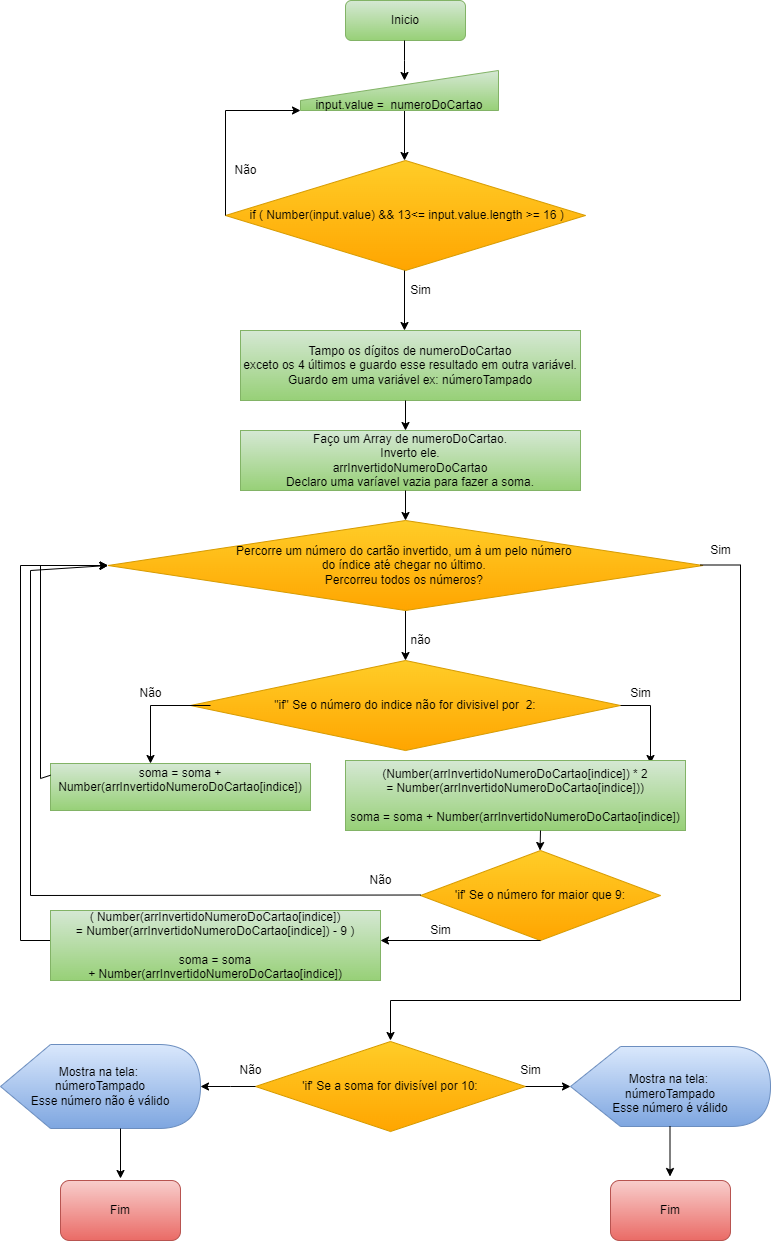

The diagram above was exported from draw.io. Its source (the exported page's mxGraphModel, read from the mxfile embedded in the PNG):
<mxGraphModel dx="827" dy="483" grid="1" gridSize="10" guides="1" tooltips="1" connect="1" arrows="1" fold="1" page="1" pageScale="1" pageWidth="1169" pageHeight="1654" math="0" shadow="0">
  <root>
    <mxCell id="0" />
    <mxCell id="1" parent="0" />
    <mxCell id="GS-80JNQ4DCOSCMBK5Mv-2" value="Inicio" style="rounded=1;whiteSpace=wrap;html=1;fillColor=#d5e8d4;strokeColor=#82b366;gradientColor=#97d077;" parent="1" vertex="1">
      <mxGeometry x="525" y="40" width="120" height="40" as="geometry" />
    </mxCell>
    <mxCell id="GS-80JNQ4DCOSCMBK5Mv-3" value="" style="endArrow=classic;html=1;rounded=0;" parent="1" edge="1">
      <mxGeometry width="50" height="50" relative="1" as="geometry">
        <mxPoint x="584" y="80" as="sourcePoint" />
        <mxPoint x="584" y="120" as="targetPoint" />
        <Array as="points">
          <mxPoint x="584" y="100" />
        </Array>
      </mxGeometry>
    </mxCell>
    <mxCell id="GS-80JNQ4DCOSCMBK5Mv-6" value="" style="endArrow=classic;html=1;rounded=0;" parent="1" edge="1">
      <mxGeometry width="50" height="50" relative="1" as="geometry">
        <mxPoint x="584" y="160" as="sourcePoint" />
        <mxPoint x="584" y="200" as="targetPoint" />
        <Array as="points">
          <mxPoint x="584" y="150" />
        </Array>
      </mxGeometry>
    </mxCell>
    <mxCell id="GS-80JNQ4DCOSCMBK5Mv-13" value="&amp;nbsp;if ( Number(input.value) &amp;amp;&amp;amp; 13&amp;lt;= input.value.length &amp;gt;= 16 )" style="rhombus;whiteSpace=wrap;html=1;fillColor=#ffcd28;gradientColor=#ffa500;strokeColor=#d79b00;" parent="1" vertex="1">
      <mxGeometry x="405" y="200" width="360" height="110" as="geometry" />
    </mxCell>
    <mxCell id="shF_ry_423zCxUvVRMLP-2" value="&lt;br&gt;&lt;br&gt;input.value =&amp;nbsp; numeroDoCartao" style="shape=manualInput;whiteSpace=wrap;html=1;gradientColor=#97d077;fillColor=#d5e8d4;strokeColor=#82b366;" vertex="1" parent="1">
      <mxGeometry x="480" y="110" width="198" height="40" as="geometry" />
    </mxCell>
    <mxCell id="shF_ry_423zCxUvVRMLP-3" value="" style="edgeStyle=segmentEdgeStyle;endArrow=classic;html=1;rounded=0;exitX=0;exitY=0.5;exitDx=0;exitDy=0;entryX=0;entryY=1;entryDx=0;entryDy=0;" edge="1" parent="1" source="GS-80JNQ4DCOSCMBK5Mv-13" target="shF_ry_423zCxUvVRMLP-2">
      <mxGeometry width="50" height="50" relative="1" as="geometry">
        <mxPoint x="260" y="260" as="sourcePoint" />
        <mxPoint x="310" y="210" as="targetPoint" />
        <Array as="points">
          <mxPoint x="405" y="150" />
        </Array>
      </mxGeometry>
    </mxCell>
    <mxCell id="shF_ry_423zCxUvVRMLP-4" value="Não" style="text;html=1;align=center;verticalAlign=middle;resizable=0;points=[];autosize=1;strokeColor=none;fillColor=none;" vertex="1" parent="1">
      <mxGeometry x="405" y="200" width="40" height="20" as="geometry" />
    </mxCell>
    <mxCell id="shF_ry_423zCxUvVRMLP-5" value="" style="endArrow=classic;html=1;rounded=0;" edge="1" parent="1">
      <mxGeometry width="50" height="50" relative="1" as="geometry">
        <mxPoint x="584" y="310" as="sourcePoint" />
        <mxPoint x="584" y="370" as="targetPoint" />
        <Array as="points" />
      </mxGeometry>
    </mxCell>
    <mxCell id="shF_ry_423zCxUvVRMLP-6" value="&lt;span&gt;Tampo os dígitos de numeroDoCartao&lt;/span&gt;&lt;br&gt;&lt;span&gt;exceto os 4 últimos e guardo esse resultado em outra variável.&lt;br&gt;&lt;/span&gt;&lt;span&gt;Guardo em uma variável&amp;nbsp;ex: númeroTampado&lt;br&gt;&lt;/span&gt;" style="rounded=0;whiteSpace=wrap;html=1;fillColor=#d5e8d4;gradientColor=#97d077;strokeColor=#82b366;" vertex="1" parent="1">
      <mxGeometry x="420" y="370" width="340" height="70" as="geometry" />
    </mxCell>
    <mxCell id="shF_ry_423zCxUvVRMLP-7" value="Sim" style="text;html=1;align=center;verticalAlign=middle;resizable=0;points=[];autosize=1;strokeColor=none;fillColor=none;" vertex="1" parent="1">
      <mxGeometry x="580" y="320" width="40" height="20" as="geometry" />
    </mxCell>
    <mxCell id="shF_ry_423zCxUvVRMLP-9" value="" style="endArrow=classic;html=1;rounded=0;" edge="1" parent="1">
      <mxGeometry width="50" height="50" relative="1" as="geometry">
        <mxPoint x="585" y="440" as="sourcePoint" />
        <mxPoint x="585" y="470" as="targetPoint" />
      </mxGeometry>
    </mxCell>
    <mxCell id="shF_ry_423zCxUvVRMLP-10" value="Faço um Array de numeroDoCartao.&lt;br&gt;Inverto ele.&lt;br&gt;arrInvertidoNumeroDoCartao&lt;br&gt;Declaro uma varíavel vazia para fazer a soma." style="rounded=0;whiteSpace=wrap;html=1;fillColor=#d5e8d4;gradientColor=#97d077;strokeColor=#82b366;" vertex="1" parent="1">
      <mxGeometry x="420" y="470" width="340" height="60" as="geometry" />
    </mxCell>
    <mxCell id="shF_ry_423zCxUvVRMLP-11" value="" style="endArrow=classic;html=1;rounded=0;" edge="1" parent="1">
      <mxGeometry width="50" height="50" relative="1" as="geometry">
        <mxPoint x="585" y="530" as="sourcePoint" />
        <mxPoint x="585" y="560" as="targetPoint" />
        <Array as="points" />
      </mxGeometry>
    </mxCell>
    <mxCell id="shF_ry_423zCxUvVRMLP-12" value="&quot;if&quot; Se o número do indice não for divisivel por&amp;nbsp; 2:" style="rhombus;whiteSpace=wrap;html=1;fillColor=#ffcd28;gradientColor=#ffa500;strokeColor=#d79b00;" vertex="1" parent="1">
      <mxGeometry x="370" y="700" width="430" height="90" as="geometry" />
    </mxCell>
    <mxCell id="shF_ry_423zCxUvVRMLP-20" style="edgeStyle=orthogonalEdgeStyle;rounded=0;orthogonalLoop=1;jettySize=auto;html=1;entryX=0.5;entryY=0;entryDx=0;entryDy=0;" edge="1" parent="1" target="shF_ry_423zCxUvVRMLP-12">
      <mxGeometry relative="1" as="geometry">
        <mxPoint x="585" y="650" as="sourcePoint" />
      </mxGeometry>
    </mxCell>
    <mxCell id="shF_ry_423zCxUvVRMLP-15" value="" style="edgeStyle=segmentEdgeStyle;endArrow=classic;html=1;rounded=0;" edge="1" parent="1" source="shF_ry_423zCxUvVRMLP-12">
      <mxGeometry width="50" height="50" relative="1" as="geometry">
        <mxPoint x="600" y="833" as="sourcePoint" />
        <mxPoint x="830" y="803" as="targetPoint" />
        <Array as="points">
          <mxPoint x="830" y="745" />
        </Array>
      </mxGeometry>
    </mxCell>
    <mxCell id="shF_ry_423zCxUvVRMLP-16" value="" style="edgeStyle=segmentEdgeStyle;endArrow=classic;html=1;rounded=0;exitX=0;exitY=0.5;exitDx=0;exitDy=0;" edge="1" parent="1">
      <mxGeometry width="50" height="50" relative="1" as="geometry">
        <mxPoint x="390" y="745" as="sourcePoint" />
        <mxPoint x="330" y="803" as="targetPoint" />
        <Array as="points">
          <mxPoint x="330" y="745" />
        </Array>
      </mxGeometry>
    </mxCell>
    <mxCell id="shF_ry_423zCxUvVRMLP-23" value="Não" style="text;html=1;align=center;verticalAlign=middle;resizable=0;points=[];autosize=1;strokeColor=none;fillColor=none;" vertex="1" parent="1">
      <mxGeometry x="310" y="723" width="40" height="20" as="geometry" />
    </mxCell>
    <mxCell id="shF_ry_423zCxUvVRMLP-24" value="Sim" style="text;html=1;align=center;verticalAlign=middle;resizable=0;points=[];autosize=1;strokeColor=none;fillColor=none;" vertex="1" parent="1">
      <mxGeometry x="800" y="723" width="40" height="20" as="geometry" />
    </mxCell>
    <mxCell id="shF_ry_423zCxUvVRMLP-25" value="&lt;span&gt;&lt;br&gt;(Number(arrInvertidoNumeroDoCartao[indice]) * 2 =&amp;nbsp;&lt;/span&gt;Number(arrInvertidoNumeroDoCartao[indice]))&lt;span&gt;&lt;br&gt;&lt;br&gt;soma = soma +&amp;nbsp;&lt;/span&gt;Number(arrInvertidoNumeroDoCartao[indice])&lt;span&gt;&lt;br&gt;&amp;nbsp;&lt;br&gt;&lt;/span&gt;" style="rounded=0;whiteSpace=wrap;html=1;fillColor=#d5e8d4;gradientColor=#97d077;strokeColor=#82b366;" vertex="1" parent="1">
      <mxGeometry x="525" y="800" width="340" height="70" as="geometry" />
    </mxCell>
    <mxCell id="shF_ry_423zCxUvVRMLP-26" value="soma = soma + Number(arrInvertidoNumeroDoCartao[indice])&lt;br&gt;&amp;nbsp;" style="rounded=0;whiteSpace=wrap;html=1;fillColor=#d5e8d4;gradientColor=#97d077;strokeColor=#82b366;" vertex="1" parent="1">
      <mxGeometry x="230" y="803" width="260" height="47" as="geometry" />
    </mxCell>
    <mxCell id="shF_ry_423zCxUvVRMLP-30" value="&lt;span&gt;Percorre um número do cartão invertido, um à um pelo número &lt;br&gt;do índice até chegar no último. &lt;br&gt;Percorreu todos os números?&amp;nbsp;&lt;/span&gt;" style="rhombus;whiteSpace=wrap;html=1;fillColor=#ffcd28;gradientColor=#ffa500;strokeColor=#d79b00;" vertex="1" parent="1">
      <mxGeometry x="287.5" y="560" width="595" height="90" as="geometry" />
    </mxCell>
    <mxCell id="shF_ry_423zCxUvVRMLP-31" value="" style="endArrow=classic;html=1;rounded=0;exitX=0;exitY=0.25;exitDx=0;exitDy=0;entryX=0;entryY=0.5;entryDx=0;entryDy=0;" edge="1" parent="1" source="shF_ry_423zCxUvVRMLP-26" target="shF_ry_423zCxUvVRMLP-30">
      <mxGeometry width="50" height="50" relative="1" as="geometry">
        <mxPoint x="260" y="820" as="sourcePoint" />
        <mxPoint x="220" y="540" as="targetPoint" />
        <Array as="points">
          <mxPoint x="220" y="818" />
          <mxPoint x="220" y="605" />
        </Array>
      </mxGeometry>
    </mxCell>
    <mxCell id="shF_ry_423zCxUvVRMLP-33" value="'if' Se o número for maior que 9:" style="rhombus;whiteSpace=wrap;html=1;fillColor=#ffcd28;gradientColor=#ffa500;strokeColor=#d79b00;" vertex="1" parent="1">
      <mxGeometry x="600" y="890" width="240" height="90" as="geometry" />
    </mxCell>
    <mxCell id="shF_ry_423zCxUvVRMLP-34" value="" style="endArrow=classic;html=1;rounded=0;" edge="1" parent="1">
      <mxGeometry width="50" height="50" relative="1" as="geometry">
        <mxPoint x="720" y="870" as="sourcePoint" />
        <mxPoint x="719.5" y="890" as="targetPoint" />
        <Array as="points">
          <mxPoint x="719.5" y="870" />
        </Array>
      </mxGeometry>
    </mxCell>
    <mxCell id="shF_ry_423zCxUvVRMLP-40" style="edgeStyle=orthogonalEdgeStyle;rounded=0;orthogonalLoop=1;jettySize=auto;html=1;exitX=0;exitY=0.5;exitDx=0;exitDy=0;entryX=0;entryY=0.5;entryDx=0;entryDy=0;" edge="1" parent="1" source="shF_ry_423zCxUvVRMLP-35" target="shF_ry_423zCxUvVRMLP-30">
      <mxGeometry relative="1" as="geometry">
        <mxPoint x="200" y="590" as="targetPoint" />
        <Array as="points">
          <mxPoint x="200" y="980" />
          <mxPoint x="200" y="605" />
        </Array>
      </mxGeometry>
    </mxCell>
    <mxCell id="shF_ry_423zCxUvVRMLP-35" value="&lt;span&gt;( Number(arrInvertidoNumeroDoCartao[indice]) =&amp;nbsp;&lt;/span&gt;Number(arrInvertidoNumeroDoCartao[indice]) - 9 )&lt;br&gt;&lt;br&gt;soma = soma +&amp;nbsp;Number(arrInvertidoNumeroDoCartao[indice])" style="rounded=0;whiteSpace=wrap;html=1;fillColor=#d5e8d4;gradientColor=#97d077;strokeColor=#82b366;" vertex="1" parent="1">
      <mxGeometry x="230" y="950" width="330" height="70" as="geometry" />
    </mxCell>
    <mxCell id="shF_ry_423zCxUvVRMLP-36" value="" style="endArrow=classic;html=1;rounded=0;exitX=0.5;exitY=1;exitDx=0;exitDy=0;" edge="1" parent="1" source="shF_ry_423zCxUvVRMLP-33">
      <mxGeometry width="50" height="50" relative="1" as="geometry">
        <mxPoint x="640" y="880" as="sourcePoint" />
        <mxPoint x="560" y="980" as="targetPoint" />
      </mxGeometry>
    </mxCell>
    <mxCell id="shF_ry_423zCxUvVRMLP-37" value="" style="endArrow=classic;html=1;rounded=0;entryX=0;entryY=0.5;entryDx=0;entryDy=0;" edge="1" parent="1" target="shF_ry_423zCxUvVRMLP-30">
      <mxGeometry width="50" height="50" relative="1" as="geometry">
        <mxPoint x="600" y="934.5" as="sourcePoint" />
        <mxPoint x="220" y="610" as="targetPoint" />
        <Array as="points">
          <mxPoint x="210" y="935" />
          <mxPoint x="210" y="610" />
        </Array>
      </mxGeometry>
    </mxCell>
    <mxCell id="shF_ry_423zCxUvVRMLP-38" value="não" style="text;html=1;align=center;verticalAlign=middle;resizable=0;points=[];autosize=1;strokeColor=none;fillColor=none;" vertex="1" parent="1">
      <mxGeometry x="580" y="670" width="40" height="20" as="geometry" />
    </mxCell>
    <mxCell id="shF_ry_423zCxUvVRMLP-41" value="Sim" style="text;html=1;align=center;verticalAlign=middle;resizable=0;points=[];autosize=1;strokeColor=none;fillColor=none;" vertex="1" parent="1">
      <mxGeometry x="600" y="960" width="40" height="20" as="geometry" />
    </mxCell>
    <mxCell id="shF_ry_423zCxUvVRMLP-42" value="Não" style="text;html=1;align=center;verticalAlign=middle;resizable=0;points=[];autosize=1;strokeColor=none;fillColor=none;" vertex="1" parent="1">
      <mxGeometry x="540" y="910" width="40" height="20" as="geometry" />
    </mxCell>
    <mxCell id="shF_ry_423zCxUvVRMLP-43" value="" style="endArrow=classic;html=1;rounded=0;" edge="1" parent="1">
      <mxGeometry width="50" height="50" relative="1" as="geometry">
        <mxPoint x="880" y="604.5" as="sourcePoint" />
        <mxPoint x="570" y="1080" as="targetPoint" />
        <Array as="points">
          <mxPoint x="920" y="604.5" />
          <mxPoint x="920" y="1040" />
          <mxPoint x="570" y="1040" />
        </Array>
      </mxGeometry>
    </mxCell>
    <mxCell id="shF_ry_423zCxUvVRMLP-44" value="Sim" style="text;html=1;align=center;verticalAlign=middle;resizable=0;points=[];autosize=1;strokeColor=none;fillColor=none;" vertex="1" parent="1">
      <mxGeometry x="880" y="580" width="40" height="20" as="geometry" />
    </mxCell>
    <mxCell id="shF_ry_423zCxUvVRMLP-45" value="&lt;div&gt;&lt;br&gt;&lt;/div&gt;&lt;span style=&quot;color: rgb(0 , 0 , 0) ; font-family: &amp;#34;helvetica&amp;#34; ; font-size: 12px ; font-style: normal ; font-weight: 400 ; letter-spacing: normal ; text-indent: 0px ; text-transform: none ; word-spacing: 0px&quot;&gt;&lt;div&gt;Mostra na tela:&amp;nbsp;&lt;/div&gt;&lt;/span&gt;&lt;span style=&quot;color: rgb(0 , 0 , 0) ; font-family: &amp;#34;helvetica&amp;#34; ; font-size: 12px ; font-style: normal ; font-weight: 400 ; letter-spacing: normal ; text-indent: 0px ; text-transform: none ; word-spacing: 0px&quot;&gt;&lt;div&gt;númeroTampado&lt;/div&gt;&lt;/span&gt;&lt;span style=&quot;color: rgb(0 , 0 , 0) ; font-family: &amp;#34;helvetica&amp;#34; ; font-size: 12px ; font-style: normal ; font-weight: 400 ; letter-spacing: normal ; text-indent: 0px ; text-transform: none ; word-spacing: 0px&quot;&gt;&lt;div&gt;Esse número é válido&lt;/div&gt;&lt;/span&gt;" style="shape=display;whiteSpace=wrap;html=1;fillColor=#dae8fc;gradientColor=#7ea6e0;strokeColor=#6c8ebf;align=center;" vertex="1" parent="1">
      <mxGeometry x="750" y="1086" width="200" height="80" as="geometry" />
    </mxCell>
    <mxCell id="shF_ry_423zCxUvVRMLP-48" value="'if' Se a soma for divisível por 10:" style="rhombus;whiteSpace=wrap;html=1;fillColor=#ffcd28;gradientColor=#ffa500;strokeColor=#d79b00;" vertex="1" parent="1">
      <mxGeometry x="435" y="1081" width="270" height="90" as="geometry" />
    </mxCell>
    <mxCell id="shF_ry_423zCxUvVRMLP-49" value="&lt;span&gt;Mostra na tela:&amp;nbsp;&lt;/span&gt;&lt;br&gt;&lt;span&gt;númeroTampado&lt;/span&gt;&lt;br&gt;&lt;span&gt;Esse número não é válido&lt;/span&gt;" style="shape=display;whiteSpace=wrap;html=1;fillColor=#dae8fc;gradientColor=#7ea6e0;strokeColor=#6c8ebf;" vertex="1" parent="1">
      <mxGeometry x="180" y="1084" width="200" height="84" as="geometry" />
    </mxCell>
    <mxCell id="shF_ry_423zCxUvVRMLP-50" value="" style="endArrow=classic;html=1;rounded=0;entryX=1;entryY=0.5;entryDx=0;entryDy=0;entryPerimeter=0;exitX=0;exitY=0.5;exitDx=0;exitDy=0;" edge="1" parent="1" source="shF_ry_423zCxUvVRMLP-48" target="shF_ry_423zCxUvVRMLP-49">
      <mxGeometry width="50" height="50" relative="1" as="geometry">
        <mxPoint x="390" y="1146" as="sourcePoint" />
        <mxPoint x="430" y="1106" as="targetPoint" />
        <Array as="points">
          <mxPoint x="410" y="1126" />
        </Array>
      </mxGeometry>
    </mxCell>
    <mxCell id="shF_ry_423zCxUvVRMLP-51" value="" style="endArrow=classic;html=1;rounded=0;entryX=0;entryY=0.5;entryDx=0;entryDy=0;entryPerimeter=0;exitX=1;exitY=0.5;exitDx=0;exitDy=0;" edge="1" parent="1" source="shF_ry_423zCxUvVRMLP-48" target="shF_ry_423zCxUvVRMLP-45">
      <mxGeometry width="50" height="50" relative="1" as="geometry">
        <mxPoint x="700" y="1140" as="sourcePoint" />
        <mxPoint x="740" y="1100" as="targetPoint" />
        <Array as="points" />
      </mxGeometry>
    </mxCell>
    <mxCell id="shF_ry_423zCxUvVRMLP-52" value="" style="endArrow=classic;html=1;rounded=0;" edge="1" parent="1">
      <mxGeometry width="50" height="50" relative="1" as="geometry">
        <mxPoint x="300" y="1168" as="sourcePoint" />
        <mxPoint x="300" y="1218" as="targetPoint" />
      </mxGeometry>
    </mxCell>
    <mxCell id="shF_ry_423zCxUvVRMLP-53" value="" style="endArrow=classic;html=1;rounded=0;" edge="1" parent="1">
      <mxGeometry width="50" height="50" relative="1" as="geometry">
        <mxPoint x="849.5" y="1166" as="sourcePoint" />
        <mxPoint x="849.5" y="1216" as="targetPoint" />
      </mxGeometry>
    </mxCell>
    <mxCell id="shF_ry_423zCxUvVRMLP-54" value="Fim" style="rounded=1;whiteSpace=wrap;html=1;fillColor=#f8cecc;gradientColor=#ea6b66;strokeColor=#b85450;" vertex="1" parent="1">
      <mxGeometry x="240" y="1220" width="120" height="60" as="geometry" />
    </mxCell>
    <mxCell id="shF_ry_423zCxUvVRMLP-55" value="Sim" style="text;html=1;align=center;verticalAlign=middle;resizable=0;points=[];autosize=1;strokeColor=none;fillColor=none;" vertex="1" parent="1">
      <mxGeometry x="690" y="1100" width="40" height="20" as="geometry" />
    </mxCell>
    <mxCell id="shF_ry_423zCxUvVRMLP-56" value="Não" style="text;html=1;align=center;verticalAlign=middle;resizable=0;points=[];autosize=1;strokeColor=none;fillColor=none;" vertex="1" parent="1">
      <mxGeometry x="410" y="1100" width="40" height="20" as="geometry" />
    </mxCell>
    <mxCell id="shF_ry_423zCxUvVRMLP-57" value="Fim" style="rounded=1;whiteSpace=wrap;html=1;fillColor=#f8cecc;gradientColor=#ea6b66;strokeColor=#b85450;" vertex="1" parent="1">
      <mxGeometry x="790" y="1220" width="120" height="60" as="geometry" />
    </mxCell>
  </root>
</mxGraphModel>